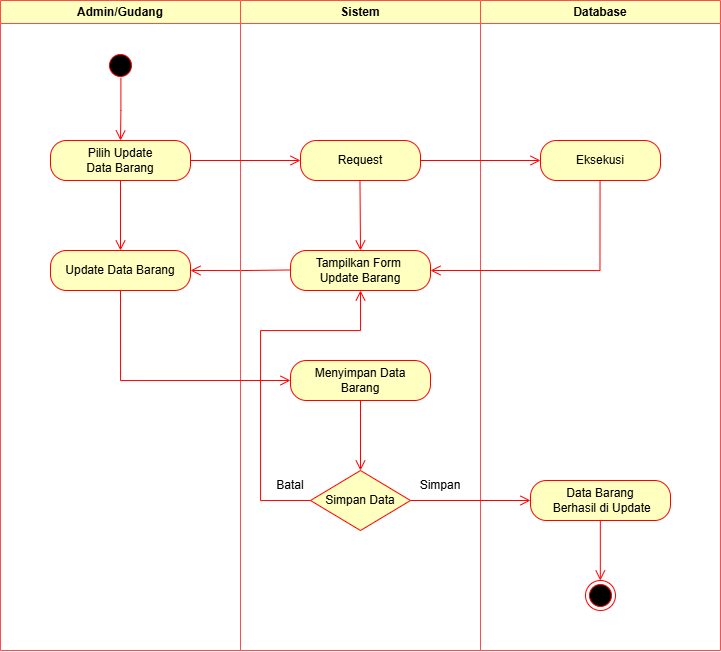

The diagram above was exported from draw.io. Its source (the exported page's mxGraphModel, read from the mxfile embedded in the PNG):
<mxGraphModel dx="781" dy="655" grid="1" gridSize="10" guides="1" tooltips="1" connect="1" arrows="1" fold="1" page="1" pageScale="1" pageWidth="827" pageHeight="1169" math="0" shadow="0">
  <root>
    <mxCell id="0" />
    <mxCell id="1" parent="0" />
    <mxCell id="ee8p8ljE517x93Yb8nL1-24" value="Admin/Gudang" style="swimlane;whiteSpace=wrap;html=1;strokeColor=#FF4D4D;fillColor=#FFFFC0;" parent="1" vertex="1">
      <mxGeometry x="50" y="50" width="240" height="650" as="geometry">
        <mxRectangle x="120" y="50" width="140" height="30" as="alternateBounds" />
      </mxGeometry>
    </mxCell>
    <mxCell id="zFffDVmupzQIJR3KWeRZ-2" value="Update Data Barang" style="rounded=1;whiteSpace=wrap;html=1;arcSize=40;fontColor=#000000;fillColor=#ffffc0;strokeColor=#ff0000;" parent="ee8p8ljE517x93Yb8nL1-24" vertex="1">
      <mxGeometry x="50" y="250" width="140" height="40" as="geometry" />
    </mxCell>
    <mxCell id="zFffDVmupzQIJR3KWeRZ-3" value="" style="edgeStyle=orthogonalEdgeStyle;html=1;verticalAlign=bottom;endArrow=open;endSize=8;strokeColor=#ff0000;rounded=0;exitX=0;exitY=0.5;exitDx=0;exitDy=0;" parent="ee8p8ljE517x93Yb8nL1-24" edge="1">
      <mxGeometry relative="1" as="geometry">
        <mxPoint x="190" y="270" as="targetPoint" />
        <mxPoint x="290" y="269.47" as="sourcePoint" />
      </mxGeometry>
    </mxCell>
    <mxCell id="ee8p8ljE517x93Yb8nL1-25" value="Sistem" style="swimlane;whiteSpace=wrap;html=1;strokeColor=#FF4D4D;fillColor=#FFFFC0;" parent="1" vertex="1">
      <mxGeometry x="290" y="50" width="240" height="650" as="geometry" />
    </mxCell>
    <mxCell id="zFffDVmupzQIJR3KWeRZ-1" value="Tampilkan Form&amp;nbsp;&lt;div&gt;Update&amp;nbsp;&lt;span style=&quot;background-color: initial;&quot;&gt;Barang&lt;/span&gt;&lt;/div&gt;" style="rounded=1;whiteSpace=wrap;html=1;arcSize=40;fontColor=#000000;fillColor=#ffffc0;strokeColor=#ff0000;" parent="ee8p8ljE517x93Yb8nL1-25" vertex="1">
      <mxGeometry x="50" y="250" width="140" height="40" as="geometry" />
    </mxCell>
    <mxCell id="zFffDVmupzQIJR3KWeRZ-4" value="Menyimpan Data&lt;div&gt;Barang&lt;/div&gt;" style="rounded=1;whiteSpace=wrap;html=1;arcSize=40;fontColor=#000000;fillColor=#ffffc0;strokeColor=#ff0000;" parent="ee8p8ljE517x93Yb8nL1-25" vertex="1">
      <mxGeometry x="50" y="360" width="140" height="40" as="geometry" />
    </mxCell>
    <mxCell id="ee8p8ljE517x93Yb8nL1-13" value="Simpan Data" style="rhombus;whiteSpace=wrap;html=1;fontColor=#000000;fillColor=#ffffc0;strokeColor=#ff0000;" parent="ee8p8ljE517x93Yb8nL1-25" vertex="1">
      <mxGeometry x="70" y="470" width="100" height="60" as="geometry" />
    </mxCell>
    <mxCell id="zFffDVmupzQIJR3KWeRZ-6" value="" style="edgeStyle=orthogonalEdgeStyle;html=1;verticalAlign=bottom;endArrow=open;endSize=8;strokeColor=#ff0000;rounded=0;exitX=0.5;exitY=1;exitDx=0;exitDy=0;entryX=0.5;entryY=0;entryDx=0;entryDy=0;" parent="ee8p8ljE517x93Yb8nL1-25" source="zFffDVmupzQIJR3KWeRZ-4" target="ee8p8ljE517x93Yb8nL1-13" edge="1">
      <mxGeometry relative="1" as="geometry">
        <mxPoint x="-30" y="290" as="targetPoint" />
        <mxPoint x="70" y="289.47" as="sourcePoint" />
      </mxGeometry>
    </mxCell>
    <mxCell id="zFffDVmupzQIJR3KWeRZ-7" value="" style="edgeStyle=orthogonalEdgeStyle;html=1;verticalAlign=bottom;endArrow=open;endSize=8;strokeColor=#ff0000;rounded=0;exitX=0;exitY=0.5;exitDx=0;exitDy=0;entryX=0.5;entryY=1;entryDx=0;entryDy=0;" parent="ee8p8ljE517x93Yb8nL1-25" source="ee8p8ljE517x93Yb8nL1-13" target="zFffDVmupzQIJR3KWeRZ-1" edge="1">
      <mxGeometry relative="1" as="geometry">
        <mxPoint x="-20" y="300" as="targetPoint" />
        <mxPoint x="80" y="299.47" as="sourcePoint" />
        <Array as="points">
          <mxPoint x="20" y="500" />
          <mxPoint x="20" y="330" />
          <mxPoint x="120" y="330" />
        </Array>
      </mxGeometry>
    </mxCell>
    <mxCell id="ee8p8ljE517x93Yb8nL1-30" value="Batal" style="text;html=1;align=center;verticalAlign=middle;whiteSpace=wrap;rounded=0;" parent="ee8p8ljE517x93Yb8nL1-25" vertex="1">
      <mxGeometry x="20" y="470" width="60" height="30" as="geometry" />
    </mxCell>
    <mxCell id="ee8p8ljE517x93Yb8nL1-31" value="Simpan" style="text;html=1;align=center;verticalAlign=middle;whiteSpace=wrap;rounded=0;" parent="ee8p8ljE517x93Yb8nL1-25" vertex="1">
      <mxGeometry x="170" y="470" width="60" height="30" as="geometry" />
    </mxCell>
    <mxCell id="zFffDVmupzQIJR3KWeRZ-13" value="" style="edgeStyle=orthogonalEdgeStyle;html=1;verticalAlign=bottom;endArrow=open;endSize=8;strokeColor=#ff0000;rounded=0;exitX=0.5;exitY=1;exitDx=0;exitDy=0;entryX=0.5;entryY=0;entryDx=0;entryDy=0;" parent="ee8p8ljE517x93Yb8nL1-25" target="zFffDVmupzQIJR3KWeRZ-1" edge="1">
      <mxGeometry relative="1" as="geometry">
        <mxPoint x="119.47000000000003" y="240" as="targetPoint" />
        <mxPoint x="119.47000000000003" y="180" as="sourcePoint" />
      </mxGeometry>
    </mxCell>
    <mxCell id="ee8p8ljE517x93Yb8nL1-26" value="Database" style="swimlane;whiteSpace=wrap;html=1;strokeColor=#FF4D4D;fillColor=#FFFFC0;" parent="1" vertex="1">
      <mxGeometry x="530" y="50" width="240" height="650" as="geometry" />
    </mxCell>
    <mxCell id="ee8p8ljE517x93Yb8nL1-27" value="" style="ellipse;html=1;shape=startState;fillColor=#000000;strokeColor=#ff0000;" parent="ee8p8ljE517x93Yb8nL1-26" vertex="1">
      <mxGeometry x="-375" y="50" width="30" height="30" as="geometry" />
    </mxCell>
    <mxCell id="ee8p8ljE517x93Yb8nL1-28" value="" style="edgeStyle=orthogonalEdgeStyle;html=1;verticalAlign=bottom;endArrow=open;endSize=8;strokeColor=#ff0000;rounded=0;exitX=0.513;exitY=0.91;exitDx=0;exitDy=0;exitPerimeter=0;" parent="ee8p8ljE517x93Yb8nL1-26" source="ee8p8ljE517x93Yb8nL1-27" edge="1">
      <mxGeometry relative="1" as="geometry">
        <mxPoint x="-360" y="140" as="targetPoint" />
        <mxPoint x="-350" y="110" as="sourcePoint" />
      </mxGeometry>
    </mxCell>
    <mxCell id="ee8p8ljE517x93Yb8nL1-4" value="Pilih Update&lt;div&gt;Data Barang&lt;/div&gt;" style="rounded=1;whiteSpace=wrap;html=1;arcSize=40;fontColor=#000000;fillColor=#ffffc0;strokeColor=#ff0000;" parent="ee8p8ljE517x93Yb8nL1-26" vertex="1">
      <mxGeometry x="-430" y="140" width="140" height="40" as="geometry" />
    </mxCell>
    <mxCell id="ee8p8ljE517x93Yb8nL1-22" value="" style="edgeStyle=orthogonalEdgeStyle;html=1;verticalAlign=bottom;endArrow=open;endSize=8;strokeColor=#ff0000;rounded=0;exitX=1;exitY=0.5;exitDx=0;exitDy=0;entryX=0;entryY=0.5;entryDx=0;entryDy=0;" parent="ee8p8ljE517x93Yb8nL1-26" source="ee8p8ljE517x93Yb8nL1-4" target="ee8p8ljE517x93Yb8nL1-20" edge="1">
      <mxGeometry relative="1" as="geometry">
        <mxPoint x="-250" y="230" as="targetPoint" />
        <mxPoint x="-250.00000000000023" y="170" as="sourcePoint" />
      </mxGeometry>
    </mxCell>
    <mxCell id="ee8p8ljE517x93Yb8nL1-23" value="" style="edgeStyle=orthogonalEdgeStyle;html=1;verticalAlign=bottom;endArrow=open;endSize=8;strokeColor=#ff0000;rounded=0;exitX=1;exitY=0.5;exitDx=0;exitDy=0;" parent="ee8p8ljE517x93Yb8nL1-26" source="ee8p8ljE517x93Yb8nL1-20" target="ee8p8ljE517x93Yb8nL1-17" edge="1">
      <mxGeometry relative="1" as="geometry">
        <mxPoint x="50" y="160" as="targetPoint" />
        <mxPoint x="-50" y="200" as="sourcePoint" />
      </mxGeometry>
    </mxCell>
    <mxCell id="ee8p8ljE517x93Yb8nL1-20" value="Request" style="rounded=1;whiteSpace=wrap;html=1;arcSize=40;fontColor=#000000;fillColor=#ffffc0;strokeColor=#ff0000;" parent="ee8p8ljE517x93Yb8nL1-26" vertex="1">
      <mxGeometry x="-180" y="140" width="120" height="40" as="geometry" />
    </mxCell>
    <mxCell id="ee8p8ljE517x93Yb8nL1-17" value="Eksekusi" style="rounded=1;whiteSpace=wrap;html=1;arcSize=40;fontColor=#000000;fillColor=#ffffc0;strokeColor=#ff0000;" parent="ee8p8ljE517x93Yb8nL1-26" vertex="1">
      <mxGeometry x="60" y="140" width="120" height="40" as="geometry" />
    </mxCell>
    <mxCell id="ee8p8ljE517x93Yb8nL1-19" value="" style="edgeStyle=orthogonalEdgeStyle;html=1;verticalAlign=bottom;endArrow=open;endSize=8;strokeColor=#ff0000;rounded=0;entryX=1;entryY=0.5;entryDx=0;entryDy=0;" parent="ee8p8ljE517x93Yb8nL1-26" target="zFffDVmupzQIJR3KWeRZ-1" edge="1">
      <mxGeometry relative="1" as="geometry">
        <mxPoint x="120" y="270" as="targetPoint" />
        <mxPoint x="119.54999999999973" y="180" as="sourcePoint" />
        <Array as="points">
          <mxPoint x="119" y="270" />
        </Array>
      </mxGeometry>
    </mxCell>
    <mxCell id="zFffDVmupzQIJR3KWeRZ-9" value="Data Barang&lt;div&gt;&amp;nbsp;Berhasil di Update&lt;/div&gt;" style="rounded=1;whiteSpace=wrap;html=1;arcSize=40;fontColor=#000000;fillColor=#ffffc0;strokeColor=#ff0000;" parent="ee8p8ljE517x93Yb8nL1-26" vertex="1">
      <mxGeometry x="50" y="480" width="140" height="40" as="geometry" />
    </mxCell>
    <mxCell id="zFffDVmupzQIJR3KWeRZ-5" value="" style="edgeStyle=orthogonalEdgeStyle;html=1;verticalAlign=bottom;endArrow=open;endSize=8;strokeColor=#ff0000;rounded=0;exitX=0.5;exitY=1;exitDx=0;exitDy=0;entryX=0;entryY=0.5;entryDx=0;entryDy=0;" parent="1" source="zFffDVmupzQIJR3KWeRZ-2" target="zFffDVmupzQIJR3KWeRZ-4" edge="1">
      <mxGeometry relative="1" as="geometry">
        <mxPoint x="250" y="330" as="targetPoint" />
        <mxPoint x="350" y="329.47" as="sourcePoint" />
      </mxGeometry>
    </mxCell>
    <mxCell id="zFffDVmupzQIJR3KWeRZ-11" value="" style="edgeStyle=orthogonalEdgeStyle;html=1;verticalAlign=bottom;endArrow=open;endSize=8;strokeColor=#ff0000;rounded=0;exitX=1;exitY=0.5;exitDx=0;exitDy=0;entryX=0;entryY=0.5;entryDx=0;entryDy=0;" parent="1" source="ee8p8ljE517x93Yb8nL1-13" target="zFffDVmupzQIJR3KWeRZ-9" edge="1">
      <mxGeometry relative="1" as="geometry">
        <mxPoint x="420" y="530" as="targetPoint" />
        <mxPoint x="420" y="460" as="sourcePoint" />
      </mxGeometry>
    </mxCell>
    <mxCell id="zFffDVmupzQIJR3KWeRZ-12" value="" style="edgeStyle=orthogonalEdgeStyle;html=1;verticalAlign=bottom;endArrow=open;endSize=8;strokeColor=#ff0000;rounded=0;exitX=0.5;exitY=1;exitDx=0;exitDy=0;entryX=0.5;entryY=0;entryDx=0;entryDy=0;" parent="1" source="ee8p8ljE517x93Yb8nL1-4" target="zFffDVmupzQIJR3KWeRZ-2" edge="1">
      <mxGeometry relative="1" as="geometry">
        <mxPoint x="360" y="220" as="targetPoint" />
        <mxPoint x="250" y="220" as="sourcePoint" />
      </mxGeometry>
    </mxCell>
    <mxCell id="ee8p8ljE517x93Yb8nL1-9" value="" style="ellipse;html=1;shape=endState;fillColor=#000000;strokeColor=#ff0000;" parent="1" vertex="1">
      <mxGeometry x="635" y="630" width="30" height="30" as="geometry" />
    </mxCell>
    <mxCell id="ee8p8ljE517x93Yb8nL1-8" value="" style="edgeStyle=orthogonalEdgeStyle;html=1;verticalAlign=bottom;endArrow=open;endSize=8;strokeColor=#ff0000;rounded=0;" parent="1" edge="1">
      <mxGeometry relative="1" as="geometry">
        <mxPoint x="649.83" y="630" as="targetPoint" />
        <mxPoint x="649.8299999999998" y="570" as="sourcePoint" />
      </mxGeometry>
    </mxCell>
  </root>
</mxGraphModel>